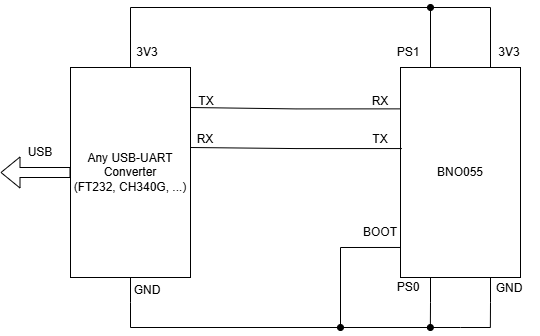

The diagram above was exported from draw.io. Its source (the exported page's mxGraphModel, read from the mxfile embedded in the PNG):
<mxGraphModel dx="652" dy="417" grid="1" gridSize="10" guides="1" tooltips="1" connect="1" arrows="1" fold="1" page="1" pageScale="1" pageWidth="850" pageHeight="1100" math="0" shadow="0">
  <root>
    <mxCell id="0" />
    <mxCell id="1" parent="0" />
    <mxCell id="WCQaeZNdZJK1QUow-3c4-21" style="edgeStyle=orthogonalEdgeStyle;rounded=0;orthogonalLoop=1;jettySize=auto;html=1;endArrow=none;endFill=0;" parent="1" source="WCQaeZNdZJK1QUow-3c4-1" edge="1">
      <mxGeometry relative="1" as="geometry">
        <mxPoint x="390" y="220.00000000000006" as="targetPoint" />
      </mxGeometry>
    </mxCell>
    <mxCell id="WCQaeZNdZJK1QUow-3c4-38" style="edgeStyle=orthogonalEdgeStyle;rounded=0;orthogonalLoop=1;jettySize=auto;html=1;endArrow=none;endFill=0;" parent="1" source="WCQaeZNdZJK1QUow-3c4-1" edge="1">
      <mxGeometry relative="1" as="geometry">
        <mxPoint x="390" y="540" as="targetPoint" />
      </mxGeometry>
    </mxCell>
    <mxCell id="WCQaeZNdZJK1QUow-3c4-1" value="Any USB-UART Converter&lt;br&gt;(FT232, CH340G, ...)" style="rounded=0;whiteSpace=wrap;html=1;" parent="1" vertex="1">
      <mxGeometry x="330" y="280" width="120" height="210" as="geometry" />
    </mxCell>
    <mxCell id="WCQaeZNdZJK1QUow-3c4-41" style="edgeStyle=orthogonalEdgeStyle;rounded=0;orthogonalLoop=1;jettySize=auto;html=1;exitX=0.25;exitY=1;exitDx=0;exitDy=0;endArrow=oval;endFill=1;" parent="1" source="WCQaeZNdZJK1QUow-3c4-2" edge="1">
      <mxGeometry relative="1" as="geometry">
        <mxPoint x="689.8571428571429" y="540" as="targetPoint" />
      </mxGeometry>
    </mxCell>
    <mxCell id="WCQaeZNdZJK1QUow-3c4-42" style="edgeStyle=orthogonalEdgeStyle;rounded=0;orthogonalLoop=1;jettySize=auto;html=1;exitX=0.75;exitY=1;exitDx=0;exitDy=0;endArrow=none;endFill=0;" parent="1" source="WCQaeZNdZJK1QUow-3c4-2" edge="1">
      <mxGeometry relative="1" as="geometry">
        <mxPoint x="749.8571428571429" y="540" as="targetPoint" />
      </mxGeometry>
    </mxCell>
    <mxCell id="22MdAjCrETGdDmV6PKWl-10" style="edgeStyle=orthogonalEdgeStyle;rounded=0;orthogonalLoop=1;jettySize=auto;html=1;exitX=0.75;exitY=0;exitDx=0;exitDy=0;endArrow=none;startFill=0;" edge="1" parent="1" source="WCQaeZNdZJK1QUow-3c4-2">
      <mxGeometry relative="1" as="geometry">
        <mxPoint x="750" y="219.99999999999994" as="targetPoint" />
      </mxGeometry>
    </mxCell>
    <mxCell id="22MdAjCrETGdDmV6PKWl-11" style="edgeStyle=orthogonalEdgeStyle;rounded=0;orthogonalLoop=1;jettySize=auto;html=1;exitX=0.25;exitY=0;exitDx=0;exitDy=0;endArrow=oval;endFill=1;" edge="1" parent="1" source="WCQaeZNdZJK1QUow-3c4-2">
      <mxGeometry relative="1" as="geometry">
        <mxPoint x="690" y="219.99999999999994" as="targetPoint" />
      </mxGeometry>
    </mxCell>
    <mxCell id="WCQaeZNdZJK1QUow-3c4-2" value="BNO055" style="rounded=0;html=1;whiteSpace=wrap;" parent="1" vertex="1">
      <mxGeometry x="660" y="280" width="120" height="210" as="geometry" />
    </mxCell>
    <mxCell id="WCQaeZNdZJK1QUow-3c4-6" style="edgeStyle=orthogonalEdgeStyle;rounded=0;orthogonalLoop=1;jettySize=auto;html=1;exitX=0.011;exitY=0.386;exitDx=0;exitDy=0;entryX=1;entryY=0.75;entryDx=0;entryDy=0;curved=0;endArrow=none;endFill=0;exitPerimeter=0;" parent="1" source="WCQaeZNdZJK1QUow-3c4-2" edge="1">
      <mxGeometry relative="1" as="geometry">
        <mxPoint x="450" y="360" as="targetPoint" />
        <mxPoint x="570" y="360" as="sourcePoint" />
      </mxGeometry>
    </mxCell>
    <mxCell id="WCQaeZNdZJK1QUow-3c4-7" style="edgeStyle=orthogonalEdgeStyle;rounded=0;orthogonalLoop=1;jettySize=auto;html=1;exitX=-0.003;exitY=0.197;exitDx=0;exitDy=0;entryX=1;entryY=0.75;entryDx=0;entryDy=0;curved=0;endArrow=none;endFill=0;exitPerimeter=0;" parent="1" source="WCQaeZNdZJK1QUow-3c4-2" edge="1">
      <mxGeometry relative="1" as="geometry">
        <mxPoint x="450" y="320" as="targetPoint" />
        <mxPoint x="570" y="320" as="sourcePoint" />
      </mxGeometry>
    </mxCell>
    <mxCell id="WCQaeZNdZJK1QUow-3c4-9" value="TX" style="text;html=1;align=center;verticalAlign=middle;whiteSpace=wrap;rounded=0;" parent="1" vertex="1">
      <mxGeometry x="436" y="299" width="60" height="30" as="geometry" />
    </mxCell>
    <mxCell id="WCQaeZNdZJK1QUow-3c4-10" value="RX" style="text;html=1;align=center;verticalAlign=middle;whiteSpace=wrap;rounded=0;" parent="1" vertex="1">
      <mxGeometry x="610" y="299" width="60" height="30" as="geometry" />
    </mxCell>
    <mxCell id="WCQaeZNdZJK1QUow-3c4-11" value="TX" style="text;html=1;align=center;verticalAlign=middle;whiteSpace=wrap;rounded=0;" parent="1" vertex="1">
      <mxGeometry x="610" y="337" width="60" height="30" as="geometry" />
    </mxCell>
    <mxCell id="WCQaeZNdZJK1QUow-3c4-12" value="RX" style="text;html=1;align=center;verticalAlign=middle;whiteSpace=wrap;rounded=0;" parent="1" vertex="1">
      <mxGeometry x="435" y="337" width="60" height="30" as="geometry" />
    </mxCell>
    <mxCell id="WCQaeZNdZJK1QUow-3c4-17" value="BOOT" style="text;html=1;align=center;verticalAlign=middle;whiteSpace=wrap;rounded=0;" parent="1" vertex="1">
      <mxGeometry x="610" y="430" width="60" height="30" as="geometry" />
    </mxCell>
    <mxCell id="WCQaeZNdZJK1QUow-3c4-20" value="" style="endArrow=none;html=1;rounded=0;" parent="1" edge="1">
      <mxGeometry width="50" height="50" relative="1" as="geometry">
        <mxPoint x="390" y="220" as="sourcePoint" />
        <mxPoint x="750" y="220" as="targetPoint" />
      </mxGeometry>
    </mxCell>
    <mxCell id="WCQaeZNdZJK1QUow-3c4-39" value="" style="endArrow=none;html=1;rounded=0;" parent="1" edge="1">
      <mxGeometry width="50" height="50" relative="1" as="geometry">
        <mxPoint x="390" y="540" as="sourcePoint" />
        <mxPoint x="720" y="540" as="targetPoint" />
      </mxGeometry>
    </mxCell>
    <mxCell id="WCQaeZNdZJK1QUow-3c4-43" value="" style="endArrow=none;html=1;rounded=0;" parent="1" edge="1">
      <mxGeometry width="50" height="50" relative="1" as="geometry">
        <mxPoint x="720" y="540" as="sourcePoint" />
        <mxPoint x="750" y="540" as="targetPoint" />
      </mxGeometry>
    </mxCell>
    <mxCell id="WCQaeZNdZJK1QUow-3c4-44" value="GND" style="text;html=1;align=center;verticalAlign=middle;whiteSpace=wrap;rounded=0;" parent="1" vertex="1">
      <mxGeometry x="377" y="488" width="60" height="30" as="geometry" />
    </mxCell>
    <mxCell id="WCQaeZNdZJK1QUow-3c4-45" value="GND" style="text;html=1;align=center;verticalAlign=middle;whiteSpace=wrap;rounded=0;" parent="1" vertex="1">
      <mxGeometry x="739" y="486" width="60" height="30" as="geometry" />
    </mxCell>
    <mxCell id="WCQaeZNdZJK1QUow-3c4-46" value="PS0" style="text;html=1;align=center;verticalAlign=middle;whiteSpace=wrap;rounded=0;" parent="1" vertex="1">
      <mxGeometry x="638" y="485" width="60" height="30" as="geometry" />
    </mxCell>
    <mxCell id="WCQaeZNdZJK1QUow-3c4-47" value="PS1" style="text;html=1;align=center;verticalAlign=middle;whiteSpace=wrap;rounded=0;" parent="1" vertex="1">
      <mxGeometry x="638" y="250" width="60" height="30" as="geometry" />
    </mxCell>
    <mxCell id="WCQaeZNdZJK1QUow-3c4-48" value="3V3" style="text;html=1;align=center;verticalAlign=middle;whiteSpace=wrap;rounded=0;" parent="1" vertex="1">
      <mxGeometry x="377" y="250" width="60" height="30" as="geometry" />
    </mxCell>
    <mxCell id="WCQaeZNdZJK1QUow-3c4-50" value="3V3" style="text;html=1;align=center;verticalAlign=middle;whiteSpace=wrap;rounded=0;" parent="1" vertex="1">
      <mxGeometry x="739" y="250" width="60" height="30" as="geometry" />
    </mxCell>
    <mxCell id="22MdAjCrETGdDmV6PKWl-7" value="" style="endArrow=none;html=1;rounded=0;entryX=0;entryY=0.857;entryDx=0;entryDy=0;entryPerimeter=0;" edge="1" parent="1" target="WCQaeZNdZJK1QUow-3c4-2">
      <mxGeometry width="50" height="50" relative="1" as="geometry">
        <mxPoint x="600" y="460" as="sourcePoint" />
        <mxPoint x="550" y="460" as="targetPoint" />
      </mxGeometry>
    </mxCell>
    <mxCell id="22MdAjCrETGdDmV6PKWl-8" value="" style="endArrow=none;html=1;rounded=0;endFill=1;startFill=1;startArrow=oval;" edge="1" parent="1">
      <mxGeometry width="50" height="50" relative="1" as="geometry">
        <mxPoint x="600" y="540" as="sourcePoint" />
        <mxPoint x="600" y="460" as="targetPoint" />
      </mxGeometry>
    </mxCell>
    <mxCell id="22MdAjCrETGdDmV6PKWl-12" value="" style="shape=flexArrow;endArrow=classic;html=1;rounded=0;exitX=0;exitY=0.5;exitDx=0;exitDy=0;" edge="1" parent="1" source="WCQaeZNdZJK1QUow-3c4-1">
      <mxGeometry width="50" height="50" relative="1" as="geometry">
        <mxPoint x="180" y="390" as="sourcePoint" />
        <mxPoint x="260" y="385" as="targetPoint" />
      </mxGeometry>
    </mxCell>
    <mxCell id="22MdAjCrETGdDmV6PKWl-13" value="USB" style="text;html=1;align=center;verticalAlign=middle;whiteSpace=wrap;rounded=0;" vertex="1" parent="1">
      <mxGeometry x="270" y="350" width="60" height="30" as="geometry" />
    </mxCell>
  </root>
</mxGraphModel>